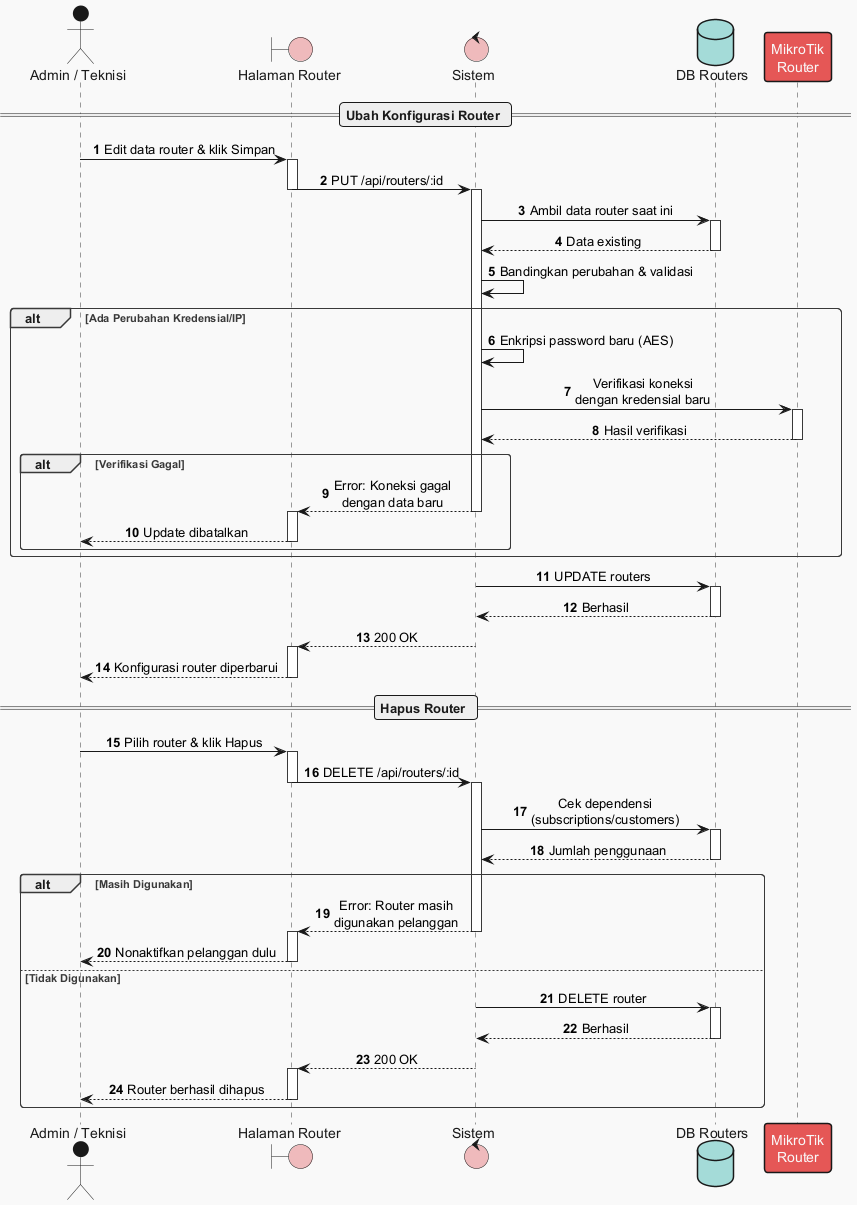

The diagram above was rendered by PlantUML. Its source (embedded in the PNG):
@startuml
!theme mars
autonumber
skinparam sequenceMessageAlign center

actor "Admin / Teknisi" as User
boundary "Halaman Router" as UI
control "Sistem" as System
database "DB Routers" as DB
participant "MikroTik\nRouter" as MT

== Ubah Konfigurasi Router ==

User -> UI : Edit data router & klik Simpan
activate UI
UI -> System : PUT /api/routers/:id
deactivate UI
activate System

System -> DB : Ambil data router saat ini
activate DB
DB --> System : Data existing
deactivate DB

System -> System : Bandingkan perubahan & validasi
alt Ada Perubahan Kredensial/IP
    System -> System : Enkripsi password baru (AES)
    System -> MT : Verifikasi koneksi\ndengan kredensial baru
    activate MT
    MT --> System : Hasil verifikasi
    deactivate MT
    alt Verifikasi Gagal
        System --> UI : Error: Koneksi gagal\ndengan data baru
        deactivate System
        activate UI
        UI --> User : Update dibatalkan
        deactivate UI
    end
end

System -> DB : UPDATE routers
activate DB
DB --> System : Berhasil
deactivate DB
System --> UI : 200 OK
deactivate System
activate UI
UI --> User : Konfigurasi router diperbarui
deactivate UI

== Hapus Router ==

User -> UI : Pilih router & klik Hapus
activate UI
UI -> System : DELETE /api/routers/:id
deactivate UI
activate System

System -> DB : Cek dependensi\n(subscriptions/customers)
activate DB
DB --> System : Jumlah penggunaan
deactivate DB

alt Masih Digunakan
    System --> UI : Error: Router masih\ndigunakan pelanggan
    deactivate System
    activate UI
    UI --> User : Nonaktifkan pelanggan dulu
    deactivate UI
else Tidak Digunakan
    System -> DB : DELETE router
    activate DB
    DB --> System : Berhasil
    deactivate DB
    System --> UI : 200 OK
    deactivate System
    activate UI
    UI --> User : Router berhasil dihapus
    deactivate UI
end

@enduml